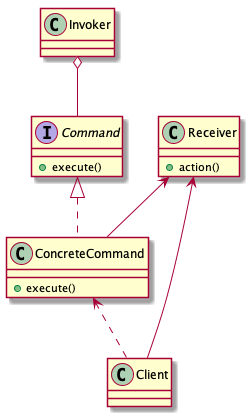

The diagram above was rendered by PlantUML. Its source (embedded in the PNG):
@startuml
Interface Command {
+ execute()
}

Class Receiver {
+ action()
}

Class ConcreteCommand {
+ execute()
}

Class Invoker{

}

Class Client {

}

Command <|.. ConcreteCommand

Invoker o-- Command

Receiver <-- ConcreteCommand

Receiver <-- Client

ConcreteCommand <.. Client
@enduml